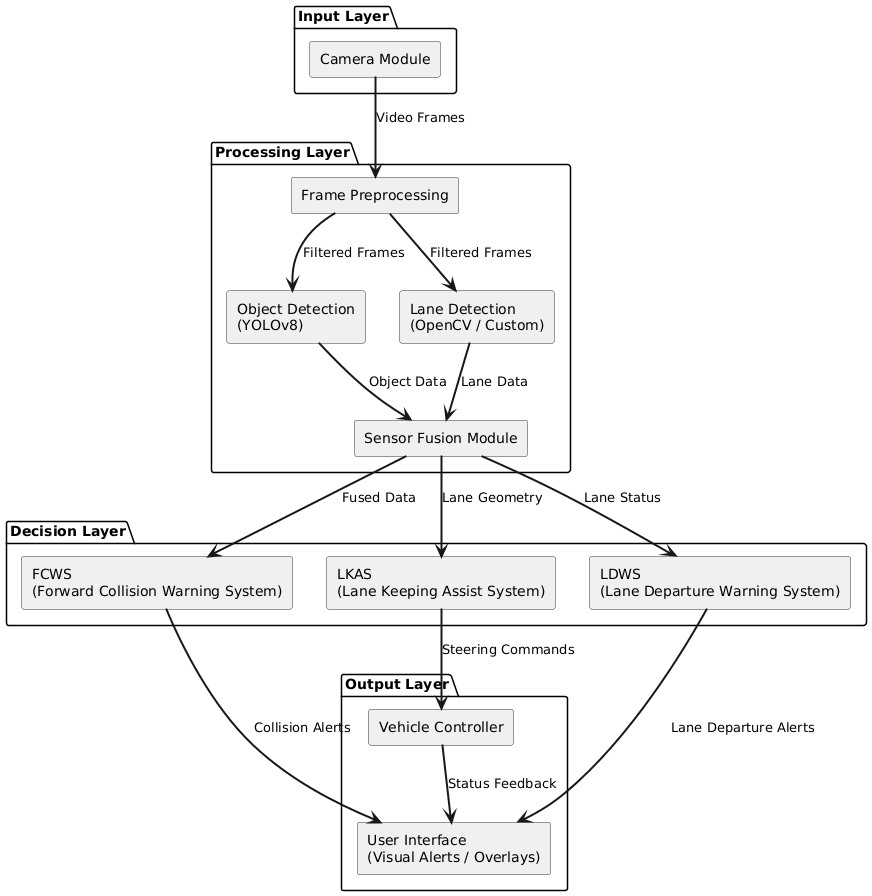

The diagram above was rendered by PlantUML. Its source (embedded in the PNG):
@startuml
skinparam componentStyle rectangle
skinparam rectangleBackgroundColor #F8F9FA
skinparam rectangleBorderColor #444444
skinparam componentBackgroundColor #F0F0F0
skinparam componentBorderColor #333333
skinparam shadowing false
skinparam arrowThickness 2

package "Input Layer" {
  [Camera Module] as Camera
}

package "Processing Layer" {
  [Frame Preprocessing] as Preprocess
  [Object Detection\n(YOLOv8)] as YOLO
  [Lane Detection\n(OpenCV / Custom)] as LaneDetect
  [Sensor Fusion Module] as Fusion
}

package "Decision Layer" {
  [FCWS\n(Forward Collision Warning System)] as FCWS
  [LDWS\n(Lane Departure Warning System)] as LDWS
  [LKAS\n(Lane Keeping Assist System)] as LKAS
}

package "Output Layer" {
  [Vehicle Controller] as VehicleControl
  [User Interface\n(Visual Alerts / Overlays)] as UI
}

Camera --> Preprocess : Video Frames
Preprocess --> YOLO : Filtered Frames
Preprocess --> LaneDetect : Filtered Frames

YOLO --> Fusion : Object Data
LaneDetect --> Fusion : Lane Data

Fusion --> FCWS : Fused Data
Fusion --> LDWS : Lane Status
Fusion --> LKAS : Lane Geometry

FCWS --> UI : Collision Alerts
LDWS --> UI : Lane Departure Alerts

LKAS --> VehicleControl : Steering Commands

VehicleControl --> UI : Status Feedback
@enduml